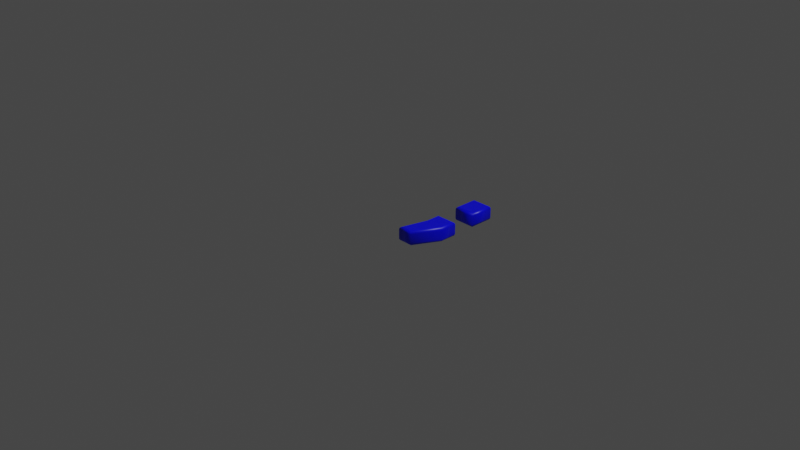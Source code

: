 # Source: 59.blend  (saved by Blender 2.83.19; exported with 4.5.12 LTS)
import bpy
from mathutils import Matrix  # noqa: F401  (used for matrix-valued properties, if any)

bpy.ops.wm.read_factory_settings(use_empty=True)
scene = bpy.context.scene
scene.name = 'Scene'

# ---- collections
col_collection = bpy.data.collections.new('Collection'); scene.collection.children.link(col_collection)

# ---- materials (node trees are filled in below, after node groups)
mat_material = bpy.data.materials.new('Material')
mat_material.alpha_threshold = 0.0
mat_material.use_transparent_shadow = False
mat_material.line_color = (0.0, 0.0, 0.0, 1.0)

# ---- material node trees
mat_material.use_nodes = True; mat_material.node_tree.nodes.clear()
_N = mat_material.node_tree.nodes; _L = mat_material.node_tree.links
n0 = _N.new('ShaderNodeOutputMaterial'); n0.name = 'Material Output'; n0.location = (300, 300)
n1 = _N.new('ShaderNodeBsdfPrincipled'); n1.name = 'Principled BSDF'; n1.location = (10, 300)
n1.distribution = 'GGX'
n1.subsurface_method = 'BURLEY'
n1.inputs[0].default_value = (0.0, 0.0, 1.0, 1.0)
n1.inputs[2].default_value = 0.4
n1.inputs[3].default_value = 1.45
n1.inputs[27].default_value = (0.0, 0.0, 0.0, 1.0)
n1.inputs[28].default_value = 1.0
_L.new(n1.outputs[0], n0.inputs[0])
n0.is_active_output = True

# ---- world
world_world = bpy.data.worlds.new('World'); scene.world = world_world
world_world.use_nodes = True; world_world.node_tree.nodes.clear()
_N = world_world.node_tree.nodes; _L = world_world.node_tree.links
n0 = _N.new('ShaderNodeOutputWorld'); n0.name = 'World Output'; n0.location = (300, 300)
n1 = _N.new('ShaderNodeBackground'); n1.name = 'Background'; n1.location = (10, 300)
n1.inputs[0].default_value = (0.05088, 0.05088, 0.05088, 1.0)
_L.new(n1.outputs[0], n0.inputs[0])
n0.is_active_output = True
world_world.color = (0.05088, 0.05088, 0.05088)
world_world.use_sun_shadow = False
world_world.sun_shadow_jitter_overblur = 0.0

# ---- cameras
cam_camera = bpy.data.cameras.new('Camera')
cam_camera.clip_end = 100.0
cam_camera.ortho_scale = 7.314

# ---- lights
light_light = bpy.data.lights.new('Light', 'POINT')
light_light.transmission_factor = 0.0
light_light.energy = 1000.0
light_light.shadow_soft_size = 0.1
light_light.shadow_maximum_resolution = 0.006
light_light.use_absolute_resolution = True

# ---- meshes
me_59 = bpy.data.meshes.new('59')
me_59.from_pydata([(0.3404, 0.5291, 0.08), (0.3404, 0.74, 0.08), (0.5158, 0.74, 0.08), (0.5158, 0.5291, 0.08), (0.3495, 0.06683, 0.08), (0.3495, 0.2109, 0.08), (0.5249, 0.2109, 0.08), (0.5249, 0.06683, 0.08), (0.3877, -0.1998, 0.08), (0.2805, -0.1998, 0.08), (0.3404, 0.5291, -0.08), (0.3404, 0.74, -0.08), (0.5158, 0.74, -0.08), (0.5158, 0.5291, -0.08), (0.3495, 0.06683, -0.08), (0.3495, 0.2109, -0.08), (0.5249, 0.2109, -0.08), (0.5249, 0.06683, -0.08), (0.3877, -0.1998, -0.08), (0.2805, -0.1998, -0.08), (0.3495, 0.06683, -0.08), (0.338, 0.06829, -0.07772), (0.3282, 0.06953, -0.07121), (0.3217, 0.07035, -0.06148), (0.3195, 0.07064, -0.05), (0.3195, 0.07064, 0.05), (0.3217, 0.07035, 0.06148), (0.3282, 0.06953, 0.07121), (0.338, 0.06829, 0.07772), (0.3495, 0.06683, 0.08), (0.3495, 0.2109, -0.08), (0.338, 0.2224, -0.07772), (0.3282, 0.2321, -0.07121), (0.3217, 0.2386, -0.06148), (0.3195, 0.2409, -0.05), (0.3195, 0.2409, 0.05), (0.3217, 0.2386, 0.06148), (0.3282, 0.2321, 0.07121), (0.338, 0.2224, 0.07772), (0.3495, 0.2109, 0.08), (0.5249, 0.2109, -0.08), (0.5364, 0.2224, -0.07772), (0.5461, 0.2321, -0.07121), (0.5526, 0.2386, -0.06148), (0.5549, 0.2409, -0.05), (0.5549, 0.2409, 0.05), (0.5526, 0.2386, 0.06148), (0.5461, 0.2321, 0.07121), (0.5364, 0.2224, 0.07772), (0.5249, 0.2109, 0.08), (0.5249, 0.06683, -0.08), (0.5364, 0.06405, -0.07772), (0.5461, 0.06169, -0.07121), (0.5526, 0.06012, -0.06148), (0.5549, 0.05957, -0.05), (0.5549, 0.05957, 0.05), (0.5526, 0.06012, 0.06148), (0.5461, 0.06169, 0.07121), (0.5364, 0.06405, 0.07772), (0.5249, 0.06683, 0.08), (0.3877, -0.1998, -0.08), (0.3948, -0.2113, -0.07772), (0.4007, -0.221, -0.07121), (0.4047, -0.2275, -0.06148), (0.4061, -0.2298, -0.05), (0.4061, -0.2298, 0.05), (0.4047, -0.2275, 0.06148), (0.4007, -0.221, 0.07121), (0.3948, -0.2113, 0.07772), (0.3877, -0.1998, 0.08), (0.2805, -0.1998, -0.08), (0.2657, -0.2113, -0.07772), (0.2531, -0.221, -0.07121), (0.2448, -0.2275, -0.06148), (0.2418, -0.2298, -0.05), (0.2418, -0.2298, 0.05), (0.2448, -0.2275, 0.06148), (0.2531, -0.221, 0.07121), (0.2657, -0.2113, 0.07772), (0.2805, -0.1998, 0.08), (0.3404, 0.5291, -0.08), (0.3289, 0.5176, -0.07772), (0.3192, 0.5079, -0.07121), (0.3127, 0.5013, -0.06148), (0.3104, 0.4991, -0.05), (0.3104, 0.4991, 0.05), (0.3127, 0.5013, 0.06148), (0.3192, 0.5079, 0.07121), (0.3289, 0.5176, 0.07772), (0.3404, 0.5291, 0.08), (0.3404, 0.74, -0.08), (0.3289, 0.7515, -0.07772), (0.3192, 0.7612, -0.07121), (0.3127, 0.7677, -0.06148), (0.3104, 0.77, -0.05), (0.3104, 0.77, 0.05), (0.3127, 0.7677, 0.06148), (0.3192, 0.7612, 0.07121), (0.3289, 0.7515, 0.07772), (0.3404, 0.74, 0.08), (0.5158, 0.74, -0.08), (0.5273, 0.7515, -0.07772), (0.5371, 0.7612, -0.07121), (0.5436, 0.7677, -0.06148), (0.5458, 0.77, -0.05), (0.5458, 0.77, 0.05), (0.5436, 0.7677, 0.06148), (0.5371, 0.7612, 0.07121), (0.5273, 0.7515, 0.07772), (0.5158, 0.74, 0.08), (0.5158, 0.5291, -0.08), (0.5273, 0.5176, -0.07772), (0.5371, 0.5079, -0.07121), (0.5436, 0.5013, -0.06148), (0.5458, 0.4991, -0.05), (0.5458, 0.4991, 0.05), (0.5436, 0.5013, 0.06148), (0.5371, 0.5079, 0.07121), (0.5273, 0.5176, 0.07772), (0.5158, 0.5291, 0.08)], [], [(4, 6, 5), (4, 7, 6), (9, 7, 4), (9, 8, 7), (0, 2, 1), (0, 3, 2), (16, 14, 15), (17, 14, 16), (17, 19, 14), (18, 19, 17), (12, 10, 11), (13, 10, 12), (21, 31, 30, 20), (22, 32, 31, 21), (23, 33, 32, 22), (24, 34, 33, 23), (25, 35, 34, 24), (26, 36, 35, 25), (27, 37, 36, 26), (28, 38, 37, 27), (29, 39, 38, 28), (31, 41, 40, 30), (32, 42, 41, 31), (33, 43, 42, 32), (34, 44, 43, 33), (35, 45, 44, 34), (36, 46, 45, 35), (37, 47, 46, 36), (38, 48, 47, 37), (39, 49, 48, 38), (41, 51, 50, 40), (42, 52, 51, 41), (43, 53, 52, 42), (44, 54, 53, 43), (45, 55, 54, 44), (46, 56, 55, 45), (47, 57, 56, 46), (48, 58, 57, 47), (49, 59, 58, 48), (51, 61, 60, 50), (52, 62, 61, 51), (53, 63, 62, 52), (54, 64, 63, 53), (55, 65, 64, 54), (56, 66, 65, 55), (57, 67, 66, 56), (58, 68, 67, 57), (59, 69, 68, 58), (61, 71, 70, 60), (62, 72, 71, 61), (63, 73, 72, 62), (64, 74, 73, 63), (65, 75, 74, 64), (66, 76, 75, 65), (67, 77, 76, 66), (68, 78, 77, 67), (69, 79, 78, 68), (71, 21, 20, 70), (72, 22, 21, 71), (73, 23, 22, 72), (74, 24, 23, 73), (75, 25, 24, 74), (76, 26, 25, 75), (77, 27, 26, 76), (78, 28, 27, 77), (79, 29, 28, 78), (81, 91, 90, 80), (82, 92, 91, 81), (83, 93, 92, 82), (84, 94, 93, 83), (85, 95, 94, 84), (86, 96, 95, 85), (87, 97, 96, 86), (88, 98, 97, 87), (89, 99, 98, 88), (91, 101, 100, 90), (92, 102, 101, 91), (93, 103, 102, 92), (94, 104, 103, 93), (95, 105, 104, 94), (96, 106, 105, 95), (97, 107, 106, 96), (98, 108, 107, 97), (99, 109, 108, 98), (101, 111, 110, 100), (102, 112, 111, 101), (103, 113, 112, 102), (104, 114, 113, 103), (105, 115, 114, 104), (106, 116, 115, 105), (107, 117, 116, 106), (108, 118, 117, 107), (109, 119, 118, 108), (111, 81, 80, 110), (112, 82, 81, 111), (113, 83, 82, 112), (114, 84, 83, 113), (115, 85, 84, 114), (116, 86, 85, 115), (117, 87, 86, 116), (118, 88, 87, 117), (119, 89, 88, 118)])
me_59.polygons.foreach_set('use_smooth', [0, 0, 0, 0, 0, 0, 0, 0, 0, 0, 0, 0, 1, 1, 1, 1, 1, 1, 1, 1, 1, 1, 1, 1, 1, 1, 1, 1, 1, 1, 1, 1, 1, 1, 1, 1, 1, 1, 1, 1, 1, 1, 1, 1, 1, 1, 1, 1, 1, 1, 1, 1, 1, 1, 1, 1, 1, 1, 1, 1, 1, 1, 1, 1, 1, 1, 1, 1, 1, 1, 1, 1, 1, 1, 1, 1, 1, 1, 1, 1, 1, 1, 1, 1, 1, 1, 1, 1, 1, 1, 1, 1, 1, 1, 1, 1, 1, 1, 1, 1, 1, 1])
_uv = me_59.uv_layers.new(name='UVMap')
_uv.uv.foreach_set('vector', [0.7293, 0.6398, 0.5869, 0.4764, 0.752, 0.5042, 0.7293, 0.6398, 0.5641, 0.6121, 0.5869, 0.4764, 0.752, 0.9018, 0.5641, 0.6121, 0.7293, 0.6398, 0.752, 0.9018, 0.6511, 0.8848, 0.5641, 0.6121, 0.3695, 0.881, 0.202, 0.6796, 0.3695, 0.6796, 0.3695, 0.881, 0.202, 0.881, 0.202, 0.6796, 0.7752, 0.9018, 0.9176, 0.7384, 0.9404, 0.8741, 0.7524, 0.7661, 0.9176, 0.7384, 0.7752, 0.9018, 0.7524, 0.7661, 0.9404, 0.4764, 0.9176, 0.7384, 0.8394, 0.4934, 0.9404, 0.4764, 0.7524, 0.7661, 0.0002007, 0.6796, 0.2016, 0.8471, 0.0002007, 0.8471, 0.2016, 0.6796, 0.2016, 0.8471, 0.0002007, 0.6796, 0.2335, 0.3311, 0.3271, 0.2958, 0.3247, 0.3044, 0.238, 0.3379, 0.2288, 0.3239, 0.3296, 0.2874, 0.3271, 0.2958, 0.2335, 0.3311, 0.2239, 0.3163, 0.3323, 0.2789, 0.3296, 0.2874, 0.2288, 0.3239, 0.2185, 0.3081, 0.335, 0.2703, 0.3323, 0.2789, 0.2239, 0.3163, 0.136, 0.1198, 0.3605, 0.1978, 0.335, 0.2703, 0.2185, 0.3081, 0.1237, 0.09365, 0.3679, 0.186, 0.3605, 0.1978, 0.136, 0.1198, 0.1108, 0.06474, 0.3764, 0.1738, 0.3679, 0.186, 0.1237, 0.09365, 0.09726, 0.03323, 0.3865, 0.1606, 0.3764, 0.1738, 0.1108, 0.06474, 0.08331, 0.0002007, 0.3991, 0.1455, 0.3865, 0.1606, 0.09726, 0.03323, 0.3271, 0.2958, 0.397, 0.3868, 0.3885, 0.387, 0.3247, 0.3044, 0.3296, 0.2874, 0.4055, 0.3866, 0.397, 0.3868, 0.3271, 0.2958, 0.3323, 0.2789, 0.414, 0.3862, 0.4055, 0.3866, 0.3296, 0.2874, 0.335, 0.2703, 0.4231, 0.3856, 0.414, 0.3862, 0.3323, 0.2789, 0.3605, 0.1978, 0.4954, 0.3724, 0.4231, 0.3856, 0.335, 0.2703, 0.3679, 0.186, 0.509, 0.3691, 0.4954, 0.3724, 0.3605, 0.1978, 0.3764, 0.1738, 0.5246, 0.3649, 0.509, 0.3691, 0.3679, 0.186, 0.3865, 0.1606, 0.5423, 0.3599, 0.5246, 0.3649, 0.3764, 0.1738, 0.3991, 0.1455, 0.5637, 0.3536, 0.5423, 0.3599, 0.3865, 0.1606, 0.397, 0.3868, 0.3425, 0.4676, 0.3379, 0.461, 0.3885, 0.387, 0.4055, 0.3866, 0.3474, 0.4745, 0.3425, 0.4676, 0.397, 0.3868, 0.414, 0.3862, 0.3526, 0.4816, 0.3474, 0.4745, 0.4055, 0.3866, 0.4231, 0.3856, 0.3582, 0.4892, 0.3526, 0.4816, 0.414, 0.3862, 0.4954, 0.3724, 0.484, 0.6022, 0.3582, 0.4892, 0.4231, 0.3856, 0.509, 0.3691, 0.5014, 0.6182, 0.484, 0.6022, 0.4954, 0.3724, 0.5246, 0.3649, 0.5203, 0.6354, 0.5014, 0.6182, 0.509, 0.3691, 0.5423, 0.3599, 0.5412, 0.6539, 0.5203, 0.6354, 0.5246, 0.3649, 0.5637, 0.3536, 0.5637, 0.6738, 0.5412, 0.6539, 0.5423, 0.3599, 0.3425, 0.4676, 0.1614, 0.5061, 0.1634, 0.4991, 0.3379, 0.461, 0.3474, 0.4745, 0.1592, 0.5132, 0.1614, 0.5061, 0.3425, 0.4676, 0.3526, 0.4816, 0.1567, 0.5206, 0.1592, 0.5132, 0.3474, 0.4745, 0.3582, 0.4892, 0.1538, 0.5284, 0.1567, 0.5206, 0.3526, 0.4816, 0.484, 0.6022, 0.08893, 0.6128, 0.1538, 0.5284, 0.3582, 0.4892, 0.5014, 0.6182, 0.0776, 0.6271, 0.08893, 0.6128, 0.484, 0.6022, 0.5203, 0.6354, 0.06461, 0.6427, 0.0776, 0.6271, 0.5014, 0.6182, 0.5412, 0.6539, 0.04918, 0.6599, 0.06461, 0.6427, 0.5203, 0.6354, 0.5637, 0.6738, 0.03063, 0.6792, 0.04918, 0.6599, 0.5412, 0.6539, 0.1614, 0.5061, 0.12, 0.4603, 0.1282, 0.4604, 0.1634, 0.4991, 0.1592, 0.5132, 0.1122, 0.4602, 0.12, 0.4603, 0.1614, 0.5061, 0.1567, 0.5206, 0.1045, 0.4602, 0.1122, 0.4602, 0.1592, 0.5132, 0.1538, 0.5284, 0.09662, 0.4601, 0.1045, 0.4602, 0.1567, 0.5206, 0.08893, 0.6128, 0.06294, 0.4672, 0.09662, 0.4601, 0.1538, 0.5284, 0.0776, 0.6271, 0.05152, 0.4669, 0.06294, 0.4672, 0.08893, 0.6128, 0.06461, 0.6427, 0.03821, 0.4668, 0.05152, 0.4669, 0.0776, 0.6271, 0.04918, 0.6599, 0.02179, 0.4666, 0.03821, 0.4668, 0.06461, 0.6427, 0.03063, 0.6792, 0.0002007, 0.4666, 0.02179, 0.4666, 0.04918, 0.6599, 0.12, 0.4603, 0.2335, 0.3311, 0.238, 0.3379, 0.1282, 0.4604, 0.1122, 0.4602, 0.2288, 0.3239, 0.2335, 0.3311, 0.12, 0.4603, 0.1045, 0.4602, 0.2239, 0.3163, 0.2288, 0.3239, 0.1122, 0.4602, 0.09662, 0.4601, 0.2185, 0.3081, 0.2239, 0.3163, 0.1045, 0.4602, 0.06294, 0.4672, 0.136, 0.1198, 0.2185, 0.3081, 0.09662, 0.4601, 0.05152, 0.4669, 0.1237, 0.09365, 0.136, 0.1198, 0.06294, 0.4672, 0.03821, 0.4668, 0.1108, 0.06474, 0.1237, 0.09365, 0.05152, 0.4669, 0.02179, 0.4666, 0.09726, 0.03323, 0.1108, 0.06474, 0.03821, 0.4668, 0.0002007, 0.4666, 0.08331, 0.0002007, 0.09726, 0.03323, 0.02179, 0.4666, 0.7382, 0.2855, 0.7427, 0.187, 0.7475, 0.1922, 0.7434, 0.2807, 0.7328, 0.2904, 0.7378, 0.1816, 0.7427, 0.187, 0.7382, 0.2855, 0.727, 0.2957, 0.7325, 0.1757, 0.7378, 0.1816, 0.7328, 0.2904, 0.7209, 0.3016, 0.7267, 0.1696, 0.7325, 0.1757, 0.727, 0.2957, 0.6445, 0.3918, 0.6431, 0.08894, 0.7267, 0.1696, 0.7209, 0.3016, 0.6293, 0.4079, 0.6279, 0.07328, 0.6431, 0.08894, 0.6445, 0.3918, 0.6117, 0.4269, 0.6099, 0.05523, 0.6279, 0.07328, 0.6293, 0.4079, 0.5906, 0.4491, 0.5892, 0.03343, 0.6099, 0.05523, 0.6117, 0.4269, 0.5641, 0.476, 0.5641, 0.005838, 0.5892, 0.03343, 0.5906, 0.4491, 0.7427, 0.187, 0.8257, 0.1908, 0.8205, 0.1955, 0.7475, 0.1922, 0.7378, 0.1816, 0.8311, 0.1858, 0.8257, 0.1908, 0.7427, 0.187, 0.7325, 0.1757, 0.8369, 0.1805, 0.8311, 0.1858, 0.7378, 0.1816, 0.7267, 0.1696, 0.843, 0.1747, 0.8369, 0.1805, 0.7325, 0.1757, 0.6431, 0.08894, 0.9194, 0.0844, 0.843, 0.1747, 0.7267, 0.1696, 0.6279, 0.07328, 0.9346, 0.06835, 0.9194, 0.0844, 0.6431, 0.08894, 0.6099, 0.05523, 0.9522, 0.04932, 0.9346, 0.06835, 0.6279, 0.07328, 0.5892, 0.03343, 0.9733, 0.02718, 0.9522, 0.04932, 0.6099, 0.05523, 0.5641, 0.005838, 0.9998, 0.0002007, 0.9733, 0.02718, 0.5892, 0.03343, 0.8257, 0.1908, 0.8211, 0.2893, 0.8164, 0.2841, 0.8205, 0.1955, 0.8311, 0.1858, 0.8261, 0.2947, 0.8211, 0.2893, 0.8257, 0.1908, 0.8369, 0.1805, 0.8314, 0.3005, 0.8261, 0.2947, 0.8311, 0.1858, 0.843, 0.1747, 0.8372, 0.3066, 0.8314, 0.3005, 0.8369, 0.1805, 0.9194, 0.0844, 0.9207, 0.3873, 0.8372, 0.3066, 0.843, 0.1747, 0.9346, 0.06835, 0.936, 0.403, 0.9207, 0.3873, 0.9194, 0.0844, 0.9522, 0.04932, 0.954, 0.421, 0.936, 0.403, 0.9346, 0.06835, 0.9733, 0.02718, 0.9747, 0.4428, 0.954, 0.421, 0.9522, 0.04932, 0.9998, 0.0002007, 0.9998, 0.4704, 0.9747, 0.4428, 0.9733, 0.02718, 0.8211, 0.2893, 0.7382, 0.2855, 0.7434, 0.2807, 0.8164, 0.2841, 0.8261, 0.2947, 0.7328, 0.2904, 0.7382, 0.2855, 0.8211, 0.2893, 0.8314, 0.3005, 0.727, 0.2957, 0.7328, 0.2904, 0.8261, 0.2947, 0.8372, 0.3066, 0.7209, 0.3016, 0.727, 0.2957, 0.8314, 0.3005, 0.9207, 0.3873, 0.6445, 0.3918, 0.7209, 0.3016, 0.8372, 0.3066, 0.936, 0.403, 0.6293, 0.4079, 0.6445, 0.3918, 0.9207, 0.3873, 0.954, 0.421, 0.6117, 0.4269, 0.6293, 0.4079, 0.936, 0.403, 0.9747, 0.4428, 0.5906, 0.4491, 0.6117, 0.4269, 0.954, 0.421, 0.9998, 0.4704, 0.5641, 0.476, 0.5906, 0.4491, 0.9747, 0.4428])
me_59.materials.append(mat_material)
me_59.use_remesh_fix_poles = True
me_59.use_remesh_preserve_attributes = False
me_59.use_mirror_vertex_groups = False
me_59.update()

# ---- objects
ob_light = bpy.data.objects.new('Light', light_light)
ob_camera = bpy.data.objects.new('Camera', cam_camera)
ob_59 = bpy.data.objects.new('59', me_59)

# ---- transforms, parenting, visibility, modifiers, constraints
ob_light.location = (4.076, 1.005, 5.904)
ob_light.rotation_euler = (0.6503, 0.05522, 1.866)
ob_light.lock_rotations_4d = False
ob_light.empty_display_type = 'ARROWS'
ob_light.color = (0.0, 0.0, 0.0, 0.0)
ob_light.lineart.crease_threshold = 0.0
ob_camera.location = (7.359, -6.926, 4.958)
ob_camera.rotation_euler = (1.109, 0.0, 0.8149)
ob_camera.lock_rotations_4d = False
ob_camera.empty_display_type = 'ARROWS'
ob_camera.color = (0.0, 0.0, 0.0, 0.0)
ob_camera.display_type = 'WIRE'
ob_camera.lineart.crease_threshold = 0.0
ob_59.location = (0.0, 0.0, 0.0)
ob_59.lineart.crease_threshold = 0.0

# ---- collection membership
col_collection.objects.link(ob_light)
col_collection.objects.link(ob_camera)
col_collection.objects.link(ob_59)

# ---- scene / render settings (as saved in the file)
scene.camera = ob_camera
scene.frame_start = 1; scene.frame_end = 250; scene.frame_set(1)
scene.render.engine = 'BLENDER_EEVEE_NEXT'
scene.cycles.use_denoising = False
scene.cycles.samples = 128
scene.cycles.sampling_pattern = 'TABULATED_SOBOL'
scene.cycles.use_adaptive_sampling = False
scene.cycles.use_light_tree = False
scene.view_settings.view_transform = 'Filmic'
bpy.context.view_layer.update()

